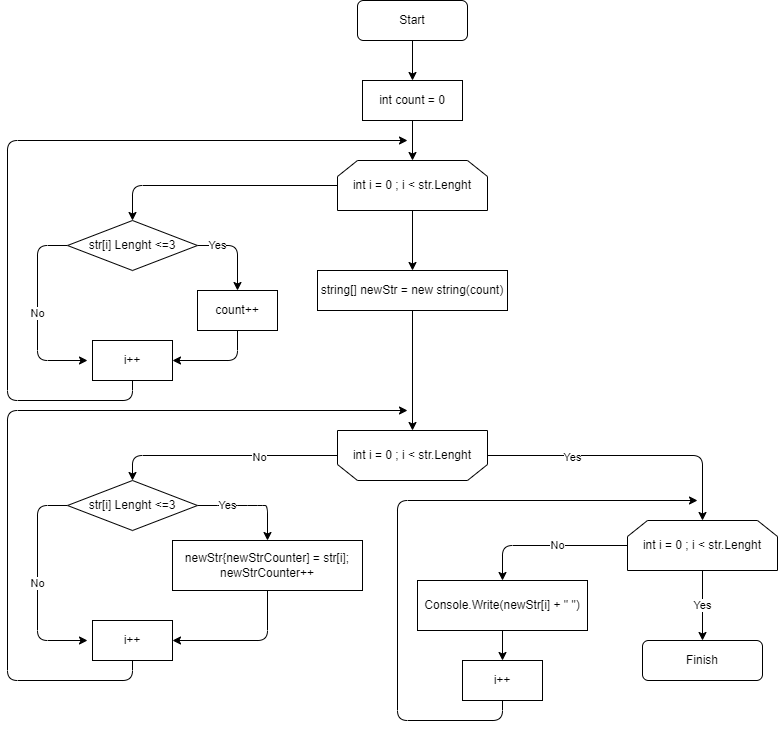

The diagram above was exported from draw.io. Its source (the exported page's mxGraphModel, read from the mxfile embedded in the PNG):
<mxGraphModel dx="1193" dy="628" grid="1" gridSize="10" guides="1" tooltips="1" connect="1" arrows="1" fold="1" page="1" pageScale="1" pageWidth="1169" pageHeight="827" math="0" shadow="0">
  <root>
    <mxCell id="0" />
    <mxCell id="1" parent="0" />
    <mxCell id="2" style="edgeStyle=none;html=1;entryX=0.5;entryY=0;entryDx=0;entryDy=0;" edge="1" parent="1" source="3" target="6">
      <mxGeometry relative="1" as="geometry" />
    </mxCell>
    <mxCell id="3" value="int count = 0" style="rounded=0;whiteSpace=wrap;html=1;" vertex="1" parent="1">
      <mxGeometry x="525" y="120" width="100" height="40" as="geometry" />
    </mxCell>
    <mxCell id="4" style="edgeStyle=none;html=1;entryX=0.5;entryY=0;entryDx=0;entryDy=0;" edge="1" parent="1" source="6" target="10">
      <mxGeometry relative="1" as="geometry" />
    </mxCell>
    <mxCell id="5" style="edgeStyle=none;html=1;entryX=0.5;entryY=0;entryDx=0;entryDy=0;" edge="1" parent="1" source="6" target="13">
      <mxGeometry relative="1" as="geometry">
        <mxPoint x="370" y="225" as="targetPoint" />
        <Array as="points">
          <mxPoint x="295" y="225" />
        </Array>
      </mxGeometry>
    </mxCell>
    <mxCell id="6" value="int i = 0 ; i &amp;lt; str.Lenght" style="shape=loopLimit;whiteSpace=wrap;html=1;" vertex="1" parent="1">
      <mxGeometry x="500" y="200" width="150" height="50" as="geometry" />
    </mxCell>
    <mxCell id="7" style="edgeStyle=none;html=1;entryX=0.5;entryY=0;entryDx=0;entryDy=0;" edge="1" parent="1" source="8" target="3">
      <mxGeometry relative="1" as="geometry" />
    </mxCell>
    <mxCell id="8" value="Start" style="rounded=1;whiteSpace=wrap;html=1;" vertex="1" parent="1">
      <mxGeometry x="520" y="40" width="110" height="40" as="geometry" />
    </mxCell>
    <mxCell id="9" style="edgeStyle=none;html=1;entryX=0.5;entryY=1;entryDx=0;entryDy=0;" edge="1" parent="1" source="10" target="22">
      <mxGeometry relative="1" as="geometry" />
    </mxCell>
    <mxCell id="10" value="string[] newStr = new string(count)" style="rounded=0;whiteSpace=wrap;html=1;" vertex="1" parent="1">
      <mxGeometry x="480" y="310" width="190" height="40" as="geometry" />
    </mxCell>
    <mxCell id="11" value="Yes" style="edgeStyle=none;html=1;exitX=1;exitY=0.5;exitDx=0;exitDy=0;" edge="1" parent="1" source="13">
      <mxGeometry x="-0.5294" relative="1" as="geometry">
        <mxPoint x="400" y="330" as="targetPoint" />
        <Array as="points">
          <mxPoint x="400" y="285" />
        </Array>
        <mxPoint as="offset" />
      </mxGeometry>
    </mxCell>
    <mxCell id="12" value="No" style="edgeStyle=none;html=1;exitX=0;exitY=0.5;exitDx=0;exitDy=0;" edge="1" parent="1" source="13">
      <mxGeometry relative="1" as="geometry">
        <mxPoint x="250" y="400" as="targetPoint" />
        <Array as="points">
          <mxPoint x="200" y="285" />
          <mxPoint x="200" y="400" />
        </Array>
      </mxGeometry>
    </mxCell>
    <mxCell id="13" value="str[i] Lenght &amp;lt;=3" style="rhombus;whiteSpace=wrap;html=1;" vertex="1" parent="1">
      <mxGeometry x="230" y="260" width="130" height="50" as="geometry" />
    </mxCell>
    <mxCell id="14" style="edgeStyle=none;html=1;exitX=0.5;exitY=1;exitDx=0;exitDy=0;entryX=1;entryY=0.5;entryDx=0;entryDy=0;" edge="1" parent="1" source="15" target="17">
      <mxGeometry relative="1" as="geometry">
        <mxPoint x="340" y="440" as="targetPoint" />
        <Array as="points">
          <mxPoint x="400" y="400" />
        </Array>
      </mxGeometry>
    </mxCell>
    <mxCell id="15" value="count++" style="rounded=0;whiteSpace=wrap;html=1;" vertex="1" parent="1">
      <mxGeometry x="360" y="330" width="80" height="40" as="geometry" />
    </mxCell>
    <mxCell id="16" style="edgeStyle=none;html=1;" edge="1" parent="1" source="17">
      <mxGeometry relative="1" as="geometry">
        <mxPoint x="570" y="180" as="targetPoint" />
        <Array as="points">
          <mxPoint x="295" y="440" />
          <mxPoint x="170" y="440" />
          <mxPoint x="170" y="180" />
        </Array>
      </mxGeometry>
    </mxCell>
    <mxCell id="17" value="i++" style="rounded=0;whiteSpace=wrap;html=1;" vertex="1" parent="1">
      <mxGeometry x="255" y="380" width="80" height="40" as="geometry" />
    </mxCell>
    <mxCell id="18" style="edgeStyle=none;html=1;entryX=0.5;entryY=0;entryDx=0;entryDy=0;" edge="1" parent="1" source="22" target="25">
      <mxGeometry relative="1" as="geometry">
        <Array as="points">
          <mxPoint x="295" y="495" />
        </Array>
      </mxGeometry>
    </mxCell>
    <mxCell id="19" value="No" style="edgeLabel;html=1;align=center;verticalAlign=middle;resizable=0;points=[];" vertex="1" connectable="0" parent="18">
      <mxGeometry x="-0.313" y="1" relative="1" as="geometry">
        <mxPoint as="offset" />
      </mxGeometry>
    </mxCell>
    <mxCell id="20" style="edgeStyle=none;html=1;entryX=0.5;entryY=0;entryDx=0;entryDy=0;" edge="1" parent="1" source="22" target="32">
      <mxGeometry relative="1" as="geometry">
        <Array as="points">
          <mxPoint x="865" y="495" />
        </Array>
      </mxGeometry>
    </mxCell>
    <mxCell id="21" value="Yes" style="edgeLabel;html=1;align=center;verticalAlign=middle;resizable=0;points=[];" vertex="1" connectable="0" parent="20">
      <mxGeometry x="-0.3976" y="-1" relative="1" as="geometry">
        <mxPoint as="offset" />
      </mxGeometry>
    </mxCell>
    <mxCell id="22" value="int i = 0 ; i &amp;lt; str.Lenght" style="shape=loopLimit;whiteSpace=wrap;html=1;direction=west;" vertex="1" parent="1">
      <mxGeometry x="500" y="470" width="150" height="50" as="geometry" />
    </mxCell>
    <mxCell id="23" value="Yes" style="edgeStyle=none;html=1;" edge="1" parent="1" source="25">
      <mxGeometry x="-0.4286" relative="1" as="geometry">
        <mxPoint x="430" y="580" as="targetPoint" />
        <Array as="points">
          <mxPoint x="390" y="545" />
          <mxPoint x="420" y="545" />
          <mxPoint x="430" y="545" />
        </Array>
        <mxPoint as="offset" />
      </mxGeometry>
    </mxCell>
    <mxCell id="24" value="No" style="edgeStyle=none;html=1;" edge="1" parent="1" source="25">
      <mxGeometry relative="1" as="geometry">
        <mxPoint x="250" y="680" as="targetPoint" />
        <Array as="points">
          <mxPoint x="200" y="545" />
          <mxPoint x="200" y="680" />
        </Array>
      </mxGeometry>
    </mxCell>
    <mxCell id="25" value="str[i] Lenght &amp;lt;=3" style="rhombus;whiteSpace=wrap;html=1;" vertex="1" parent="1">
      <mxGeometry x="230" y="520" width="130" height="50" as="geometry" />
    </mxCell>
    <mxCell id="26" style="edgeStyle=none;html=1;" edge="1" parent="1" source="27">
      <mxGeometry relative="1" as="geometry">
        <mxPoint x="570" y="450" as="targetPoint" />
        <Array as="points">
          <mxPoint x="295" y="720" />
          <mxPoint x="170" y="720" />
          <mxPoint x="170" y="450" />
        </Array>
      </mxGeometry>
    </mxCell>
    <mxCell id="27" value="i++" style="rounded=0;whiteSpace=wrap;html=1;" vertex="1" parent="1">
      <mxGeometry x="255" y="660" width="80" height="40" as="geometry" />
    </mxCell>
    <mxCell id="28" style="edgeStyle=none;html=1;exitX=0.5;exitY=1;exitDx=0;exitDy=0;entryX=1;entryY=0.5;entryDx=0;entryDy=0;" edge="1" parent="1" source="29" target="27">
      <mxGeometry relative="1" as="geometry">
        <mxPoint x="340" y="710" as="targetPoint" />
        <Array as="points">
          <mxPoint x="430" y="680" />
        </Array>
      </mxGeometry>
    </mxCell>
    <mxCell id="29" value="newStr{newStrCounter] = str[i];&lt;br&gt;newStrCounter++" style="rounded=0;whiteSpace=wrap;html=1;" vertex="1" parent="1">
      <mxGeometry x="335" y="580" width="190" height="50" as="geometry" />
    </mxCell>
    <mxCell id="30" value="Yes" style="edgeStyle=none;html=1;entryX=0.5;entryY=0;entryDx=0;entryDy=0;" edge="1" parent="1" target="33">
      <mxGeometry relative="1" as="geometry">
        <mxPoint x="864.9999999999998" y="610" as="sourcePoint" />
      </mxGeometry>
    </mxCell>
    <mxCell id="31" value="No" style="edgeStyle=none;html=1;" edge="1" parent="1">
      <mxGeometry x="-0.125" relative="1" as="geometry">
        <mxPoint x="789.9999999999998" y="585" as="sourcePoint" />
        <mxPoint x="665" y="620" as="targetPoint" />
        <Array as="points">
          <mxPoint x="665" y="585" />
        </Array>
        <mxPoint as="offset" />
      </mxGeometry>
    </mxCell>
    <mxCell id="32" value="int i = 0 ; i &amp;lt; str.Lenght" style="shape=loopLimit;whiteSpace=wrap;html=1;" vertex="1" parent="1">
      <mxGeometry x="790" y="560" width="150" height="50" as="geometry" />
    </mxCell>
    <mxCell id="33" value="Finish" style="rounded=1;whiteSpace=wrap;html=1;" vertex="1" parent="1">
      <mxGeometry x="805" y="680" width="120" height="40" as="geometry" />
    </mxCell>
    <mxCell id="34" style="edgeStyle=none;html=1;" edge="1" parent="1" source="35">
      <mxGeometry relative="1" as="geometry">
        <mxPoint x="860" y="540" as="targetPoint" />
        <Array as="points">
          <mxPoint x="665" y="760" />
          <mxPoint x="560" y="760" />
          <mxPoint x="560" y="540" />
        </Array>
      </mxGeometry>
    </mxCell>
    <mxCell id="35" value="i++" style="rounded=0;whiteSpace=wrap;html=1;" vertex="1" parent="1">
      <mxGeometry x="625" y="700" width="80" height="40" as="geometry" />
    </mxCell>
    <mxCell id="36" style="edgeStyle=none;html=1;entryX=0.5;entryY=0;entryDx=0;entryDy=0;" edge="1" parent="1" source="37" target="35">
      <mxGeometry relative="1" as="geometry" />
    </mxCell>
    <mxCell id="37" value="Console.Write(newStr[i] + &quot; &quot;)" style="rounded=0;whiteSpace=wrap;html=1;" vertex="1" parent="1">
      <mxGeometry x="580" y="620" width="170" height="50" as="geometry" />
    </mxCell>
  </root>
</mxGraphModel>